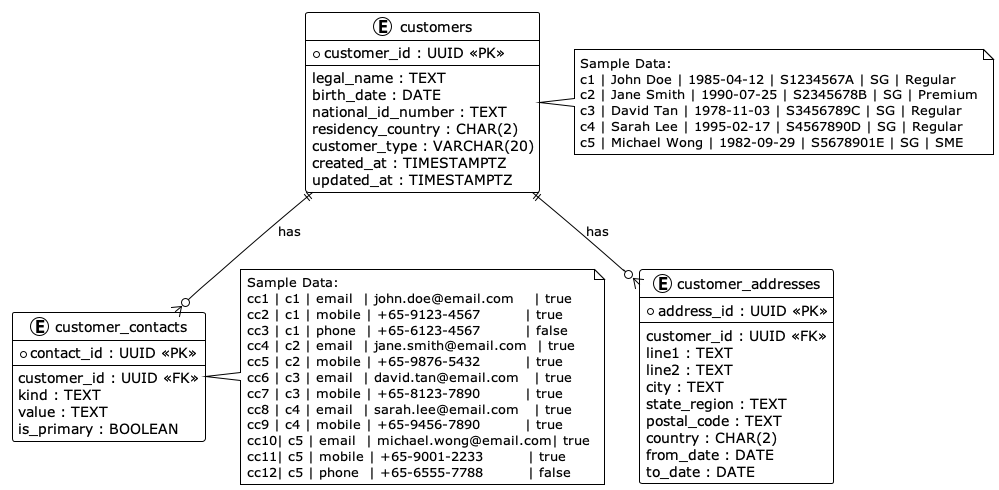

The diagram above was rendered by PlantUML. Its source (embedded in the PNG):
@startuml BankDatabase_CustomerERD
!theme plain
skinparam entityStyle rectangle

entity "customers" as customers {
  *customer_id : UUID <<PK>>
  --
  legal_name : TEXT
  birth_date : DATE
  national_id_number : TEXT
  residency_country : CHAR(2)
  customer_type : VARCHAR(20)
  created_at : TIMESTAMPTZ
  updated_at : TIMESTAMPTZ
}

entity "customer_contacts" as customer_contacts {
  *contact_id : UUID <<PK>>
  --
  customer_id : UUID <<FK>>
  kind : TEXT
  value : TEXT
  is_primary : BOOLEAN
}

entity "customer_addresses" {
  *address_id : UUID <<PK>>
  --
  customer_id : UUID <<FK>>
  line1 : TEXT
  line2 : TEXT
  city : TEXT
  state_region : TEXT
  postal_code : TEXT
  country : CHAR(2)
  from_date : DATE
  to_date : DATE
}

customers ||--o{ customer_contacts : has
customers ||--o{ customer_addresses : has
' === Sample Data for customers ===
note right of customers
Sample Data:
c1 | John Doe | 1985-04-12 | S1234567A | SG | Regular
c2 | Jane Smith | 1990-07-25 | S2345678B | SG | Premium
c3 | David Tan | 1978-11-03 | S3456789C | SG | Regular
c4 | Sarah Lee | 1995-02-17 | S4567890D | SG | Regular
c5 | Michael Wong | 1982-09-29 | S5678901E | SG | SME
end note

' === Sample Data for customer_contacts ===
note right of customer_contacts
Sample Data:
cc1 | c1 | email  | john.doe@email.com    | true
cc2 | c1 | mobile | +65-9123-4567         | true
cc3 | c1 | phone  | +65-6123-4567         | false
cc4 | c2 | email  | jane.smith@email.com  | true
cc5 | c2 | mobile | +65-9876-5432         | true
cc6 | c3 | email  | david.tan@email.com   | true
cc7 | c3 | mobile | +65-8123-7890         | true
cc8 | c4 | email  | sarah.lee@email.com   | true
cc9 | c4 | mobile | +65-9456-7890         | true
cc10| c5 | email  | michael.wong@email.com| true
cc11| c5 | mobile | +65-9001-2233         | true
cc12| c5 | phone  | +65-6555-7788         | false
end note
@enduml